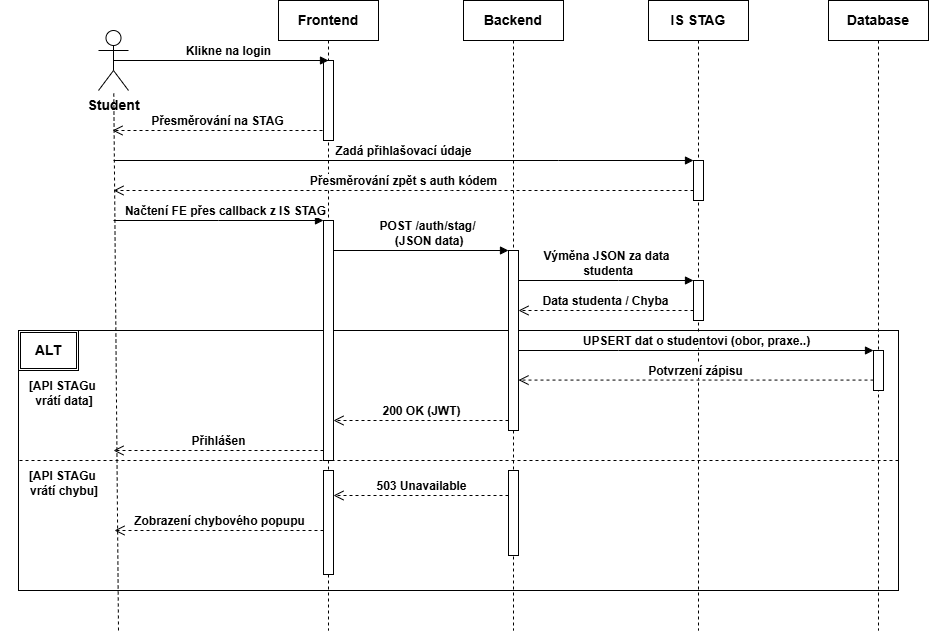

The diagram above was exported from draw.io. Its source (the exported page's mxGraphModel, read from the mxfile embedded in the PNG):
<mxGraphModel dx="2264" dy="777" grid="1" gridSize="10" guides="1" tooltips="1" connect="1" arrows="1" fold="1" page="1" pageScale="1" pageWidth="850" pageHeight="1100" math="0" shadow="0">
  <root>
    <mxCell id="0" />
    <mxCell id="1" parent="0" />
    <mxCell id="9_5otulYiwuxepPNt4ZC-43" parent="1" style="rounded=0;whiteSpace=wrap;html=1;" value="" vertex="1">
      <mxGeometry height="260" width="880" x="-70" y="410" as="geometry" />
    </mxCell>
    <mxCell id="aM9ryv3xv72pqoxQDRHE-1" parent="1" style="shape=umlLifeline;perimeter=lifelinePerimeter;whiteSpace=wrap;html=1;container=0;dropTarget=0;collapsible=0;recursiveResize=0;outlineConnect=0;portConstraint=eastwest;newEdgeStyle={&quot;edgeStyle&quot;:&quot;elbowEdgeStyle&quot;,&quot;elbow&quot;:&quot;vertical&quot;,&quot;curved&quot;:0,&quot;rounded&quot;:0};fontSize=14;fontStyle=1" value="Frontend" vertex="1">
      <mxGeometry height="630" width="100" x="190" y="80" as="geometry" />
    </mxCell>
    <mxCell id="aM9ryv3xv72pqoxQDRHE-2" parent="aM9ryv3xv72pqoxQDRHE-1" style="html=1;points=[];perimeter=orthogonalPerimeter;outlineConnect=0;targetShapes=umlLifeline;portConstraint=eastwest;newEdgeStyle={&quot;edgeStyle&quot;:&quot;elbowEdgeStyle&quot;,&quot;elbow&quot;:&quot;vertical&quot;,&quot;curved&quot;:0,&quot;rounded&quot;:0};" value="" vertex="1">
      <mxGeometry height="80" width="10" x="45" y="60" as="geometry" />
    </mxCell>
    <mxCell id="9_5otulYiwuxepPNt4ZC-48" parent="aM9ryv3xv72pqoxQDRHE-1" style="html=1;points=[];perimeter=orthogonalPerimeter;outlineConnect=0;targetShapes=umlLifeline;portConstraint=eastwest;newEdgeStyle={&quot;edgeStyle&quot;:&quot;elbowEdgeStyle&quot;,&quot;elbow&quot;:&quot;vertical&quot;,&quot;curved&quot;:0,&quot;rounded&quot;:0};" value="" vertex="1">
      <mxGeometry height="240" width="10" x="45" y="220" as="geometry" />
    </mxCell>
    <mxCell id="9_5otulYiwuxepPNt4ZC-53" parent="aM9ryv3xv72pqoxQDRHE-1" style="html=1;points=[];perimeter=orthogonalPerimeter;outlineConnect=0;targetShapes=umlLifeline;portConstraint=eastwest;newEdgeStyle={&quot;edgeStyle&quot;:&quot;elbowEdgeStyle&quot;,&quot;elbow&quot;:&quot;vertical&quot;,&quot;curved&quot;:0,&quot;rounded&quot;:0};" value="" vertex="1">
      <mxGeometry height="104" width="10" x="45" y="470" as="geometry" />
    </mxCell>
    <mxCell id="aM9ryv3xv72pqoxQDRHE-5" parent="1" style="shape=umlLifeline;perimeter=lifelinePerimeter;whiteSpace=wrap;html=1;container=0;dropTarget=0;collapsible=0;recursiveResize=0;outlineConnect=0;portConstraint=eastwest;newEdgeStyle={&quot;edgeStyle&quot;:&quot;elbowEdgeStyle&quot;,&quot;elbow&quot;:&quot;vertical&quot;,&quot;curved&quot;:0,&quot;rounded&quot;:0};fontSize=14;fontStyle=1" value="Backend" vertex="1">
      <mxGeometry height="630" width="100" x="375" y="80" as="geometry" />
    </mxCell>
    <mxCell id="9_5otulYiwuxepPNt4ZC-38" parent="aM9ryv3xv72pqoxQDRHE-5" style="html=1;points=[];perimeter=orthogonalPerimeter;outlineConnect=0;targetShapes=umlLifeline;portConstraint=eastwest;newEdgeStyle={&quot;edgeStyle&quot;:&quot;elbowEdgeStyle&quot;,&quot;elbow&quot;:&quot;vertical&quot;,&quot;curved&quot;:0,&quot;rounded&quot;:0};" value="" vertex="1">
      <mxGeometry height="180" width="10" x="45" y="250" as="geometry" />
    </mxCell>
    <mxCell id="9_5otulYiwuxepPNt4ZC-55" parent="aM9ryv3xv72pqoxQDRHE-5" style="html=1;points=[];perimeter=orthogonalPerimeter;outlineConnect=0;targetShapes=umlLifeline;portConstraint=eastwest;newEdgeStyle={&quot;edgeStyle&quot;:&quot;elbowEdgeStyle&quot;,&quot;elbow&quot;:&quot;vertical&quot;,&quot;curved&quot;:0,&quot;rounded&quot;:0};" value="" vertex="1">
      <mxGeometry height="85" width="10" x="45" y="470" as="geometry" />
    </mxCell>
    <mxCell id="9_5otulYiwuxepPNt4ZC-2" parent="1" style="shape=umlLifeline;perimeter=lifelinePerimeter;whiteSpace=wrap;html=1;container=0;dropTarget=0;collapsible=0;recursiveResize=0;outlineConnect=0;portConstraint=eastwest;newEdgeStyle={&quot;edgeStyle&quot;:&quot;elbowEdgeStyle&quot;,&quot;elbow&quot;:&quot;vertical&quot;,&quot;curved&quot;:0,&quot;rounded&quot;:0};fontSize=14;fontStyle=1" value="Database" vertex="1">
      <mxGeometry height="630" width="100" x="740" y="80" as="geometry" />
    </mxCell>
    <mxCell id="aM9ryv3xv72pqoxQDRHE-10" edge="1" parent="1" source="9_5otulYiwuxepPNt4ZC-11" style="html=1;verticalAlign=bottom;endArrow=open;endSize=8;edgeStyle=elbowEdgeStyle;elbow=vertical;curved=0;rounded=0;endFill=0;fontSize=12;startArrow=none;startFill=0;dashed=1;fontStyle=1" value="Přesměrování zpět s auth kódem">
      <mxGeometry relative="1" as="geometry">
        <Array as="points">
          <mxPoint x="363" y="270" />
        </Array>
        <mxPoint x="597.9999999999995" y="270" as="sourcePoint" />
        <mxPoint x="25" y="270" as="targetPoint" />
      </mxGeometry>
    </mxCell>
    <mxCell id="9_5otulYiwuxepPNt4ZC-4" parent="1" style="shape=umlActor;verticalLabelPosition=bottom;verticalAlign=top;html=1;outlineConnect=0;fontSize=14;fontStyle=1" value="Student" vertex="1">
      <mxGeometry height="60" width="30" x="10" y="110" as="geometry" />
    </mxCell>
    <mxCell id="aM9ryv3xv72pqoxQDRHE-3" edge="1" parent="1" source="9_5otulYiwuxepPNt4ZC-4" style="html=1;verticalAlign=bottom;startArrow=none;endArrow=block;startSize=8;edgeStyle=elbowEdgeStyle;elbow=vertical;curved=0;rounded=0;startFill=0;fontSize=12;exitX=0.5;exitY=0.5;exitDx=0;exitDy=0;exitPerimeter=0;fontStyle=1" value=" Klikne na login">
      <mxGeometry relative="1" x="0.0712" as="geometry">
        <mxPoint as="offset" />
        <Array as="points" />
        <mxPoint x="85" y="170" as="sourcePoint" />
        <mxPoint x="240" y="140" as="targetPoint" />
      </mxGeometry>
    </mxCell>
    <mxCell id="9_5otulYiwuxepPNt4ZC-10" edge="1" parent="1" style="html=1;verticalAlign=bottom;endArrow=none;dashed=1;endSize=8;elbow=vertical;rounded=0;fontSize=10;endFill=0;" target="9_5otulYiwuxepPNt4ZC-4" value="">
      <mxGeometry relative="1" as="geometry">
        <mxPoint x="30" y="710" as="sourcePoint" />
        <mxPoint x="310" y="240" as="targetPoint" />
      </mxGeometry>
    </mxCell>
    <mxCell id="aM9ryv3xv72pqoxQDRHE-9" edge="1" parent="1" style="html=1;verticalAlign=bottom;endArrow=block;edgeStyle=orthogonalEdgeStyle;elbow=horizontal;curved=0;rounded=0;startArrow=none;startFill=0;endFill=1;fontSize=12;innerLoopWaypoints=1;fontStyle=1" target="9_5otulYiwuxepPNt4ZC-11" value="Zadá přihlašovací údaje">
      <mxGeometry relative="1" as="geometry">
        <mxPoint as="offset" />
        <Array as="points">
          <mxPoint x="470" y="240" />
          <mxPoint x="470" y="240" />
        </Array>
        <mxPoint x="25" y="240" as="sourcePoint" />
        <mxPoint x="201" y="240" as="targetPoint" />
      </mxGeometry>
    </mxCell>
    <mxCell id="9_5otulYiwuxepPNt4ZC-14" parent="1" style="shape=umlLifeline;perimeter=lifelinePerimeter;whiteSpace=wrap;html=1;container=0;dropTarget=0;collapsible=0;recursiveResize=0;outlineConnect=0;portConstraint=eastwest;newEdgeStyle={&quot;edgeStyle&quot;:&quot;elbowEdgeStyle&quot;,&quot;elbow&quot;:&quot;vertical&quot;,&quot;curved&quot;:0,&quot;rounded&quot;:0};fontSize=14;fontStyle=1" value="IS STAG" vertex="1">
      <mxGeometry height="630" width="100" x="560" y="80" as="geometry" />
    </mxCell>
    <mxCell id="9_5otulYiwuxepPNt4ZC-11" parent="9_5otulYiwuxepPNt4ZC-14" style="html=1;points=[];perimeter=orthogonalPerimeter;outlineConnect=0;targetShapes=umlLifeline;portConstraint=eastwest;newEdgeStyle={&quot;edgeStyle&quot;:&quot;elbowEdgeStyle&quot;,&quot;elbow&quot;:&quot;vertical&quot;,&quot;curved&quot;:0,&quot;rounded&quot;:0};" value="" vertex="1">
      <mxGeometry height="40" width="10" x="45" y="160" as="geometry" />
    </mxCell>
    <mxCell id="9_5otulYiwuxepPNt4ZC-36" parent="9_5otulYiwuxepPNt4ZC-14" style="html=1;points=[];perimeter=orthogonalPerimeter;outlineConnect=0;targetShapes=umlLifeline;portConstraint=eastwest;newEdgeStyle={&quot;edgeStyle&quot;:&quot;elbowEdgeStyle&quot;,&quot;elbow&quot;:&quot;vertical&quot;,&quot;curved&quot;:0,&quot;rounded&quot;:0};" value="" vertex="1">
      <mxGeometry height="40" width="10" x="45" y="280" as="geometry" />
    </mxCell>
    <mxCell id="9_5otulYiwuxepPNt4ZC-39" edge="1" parent="1" style="html=1;verticalAlign=bottom;endArrow=open;endSize=8;elbow=vertical;rounded=0;endFill=0;fontSize=12;startArrow=none;startFill=0;dashed=1;fontStyle=1" value="Data studenta / Chyba">
      <mxGeometry relative="1" x="0.0041" as="geometry">
        <mxPoint as="offset" />
        <mxPoint x="605" y="390" as="sourcePoint" />
        <mxPoint x="430" y="390" as="targetPoint" />
      </mxGeometry>
    </mxCell>
    <mxCell id="9_5otulYiwuxepPNt4ZC-41" parent="1" style="html=1;points=[];perimeter=orthogonalPerimeter;outlineConnect=0;targetShapes=umlLifeline;portConstraint=eastwest;newEdgeStyle={&quot;edgeStyle&quot;:&quot;elbowEdgeStyle&quot;,&quot;elbow&quot;:&quot;vertical&quot;,&quot;curved&quot;:0,&quot;rounded&quot;:0};" value="" vertex="1">
      <mxGeometry height="40" width="10" x="785" y="430" as="geometry" />
    </mxCell>
    <mxCell id="9_5otulYiwuxepPNt4ZC-42" edge="1" parent="1" style="html=1;verticalAlign=bottom;endArrow=block;edgeStyle=elbowEdgeStyle;elbow=vertical;curved=0;rounded=0;endFill=1;fontSize=12;fontStyle=1" target="9_5otulYiwuxepPNt4ZC-36" value="Výměna JSON za data&lt;div&gt;&amp;nbsp;studenta&lt;/div&gt;">
      <mxGeometry relative="1" as="geometry">
        <Array as="points">
          <mxPoint x="530" y="360" />
        </Array>
        <mxPoint x="430" y="360" as="sourcePoint" />
        <mxPoint x="600" y="360" as="targetPoint" />
      </mxGeometry>
    </mxCell>
    <mxCell id="9_5otulYiwuxepPNt4ZC-45" edge="1" parent="1" style="html=1;verticalAlign=bottom;endArrow=open;endSize=8;elbow=vertical;rounded=0;endFill=0;fontSize=12;startArrow=none;startFill=0;dashed=1;fontStyle=1" value="Potvrzení zápisu">
      <mxGeometry relative="1" x="0.0028" as="geometry">
        <mxPoint as="offset" />
        <mxPoint x="785" y="459.58" as="sourcePoint" />
        <mxPoint x="430" y="459.58" as="targetPoint" />
      </mxGeometry>
    </mxCell>
    <mxCell id="9_5otulYiwuxepPNt4ZC-47" edge="1" parent="1" style="html=1;verticalAlign=bottom;endArrow=none;dashed=1;endSize=8;elbow=vertical;rounded=0;fontSize=10;entryX=0;entryY=0.5;entryDx=0;entryDy=0;exitX=1;exitY=0.5;exitDx=0;exitDy=0;endFill=0;" value="">
      <mxGeometry relative="1" as="geometry">
        <mxPoint x="810" y="540" as="sourcePoint" />
        <mxPoint x="-70" y="540" as="targetPoint" />
      </mxGeometry>
    </mxCell>
    <mxCell id="9_5otulYiwuxepPNt4ZC-49" parent="1" style="shape=ext;double=1;rounded=0;whiteSpace=wrap;html=1;fontSize=14;fontStyle=1" value="ALT" vertex="1">
      <mxGeometry height="40" width="60" x="-70" y="410" as="geometry" />
    </mxCell>
    <mxCell id="9_5otulYiwuxepPNt4ZC-50" edge="1" parent="1" style="html=1;verticalAlign=bottom;endArrow=open;dashed=1;endSize=8;edgeStyle=elbowEdgeStyle;elbow=vertical;curved=0;rounded=0;fontSize=12;fontStyle=1" target="9_5otulYiwuxepPNt4ZC-48" value="200 OK (JWT)">
      <mxGeometry relative="1" x="-0.002" as="geometry">
        <mxPoint as="offset" />
        <Array as="points">
          <mxPoint x="360" y="500" />
        </Array>
        <mxPoint x="420" y="500" as="sourcePoint" />
        <mxPoint x="250" y="500" as="targetPoint" />
      </mxGeometry>
    </mxCell>
    <mxCell id="9_5otulYiwuxepPNt4ZC-52" edge="1" parent="1" source="9_5otulYiwuxepPNt4ZC-48" style="html=1;verticalAlign=bottom;endArrow=open;dashed=1;endSize=8;elbow=vertical;rounded=0;fontSize=12;fontStyle=1" value="Přihlášen">
      <mxGeometry relative="1" as="geometry">
        <mxPoint x="230" y="530" as="sourcePoint" />
        <mxPoint x="25" y="530" as="targetPoint" />
      </mxGeometry>
    </mxCell>
    <mxCell id="9_5otulYiwuxepPNt4ZC-58" edge="1" parent="1" style="html=1;verticalAlign=bottom;endArrow=open;dashed=1;endSize=8;edgeStyle=elbowEdgeStyle;elbow=vertical;curved=0;rounded=0;fontSize=12;fontStyle=1" value="503 Unavailable">
      <mxGeometry relative="1" x="-0.002" as="geometry">
        <mxPoint as="offset" />
        <Array as="points">
          <mxPoint x="365" y="575" />
        </Array>
        <mxPoint x="420" y="575" as="sourcePoint" />
        <mxPoint x="245" y="575" as="targetPoint" />
      </mxGeometry>
    </mxCell>
    <mxCell id="9_5otulYiwuxepPNt4ZC-59" edge="1" parent="1" style="html=1;verticalAlign=bottom;endArrow=open;dashed=1;endSize=8;elbow=vertical;rounded=0;fontSize=12;fontStyle=1" value="Zobrazení chybového popupu">
      <mxGeometry relative="1" x="-0.001" as="geometry">
        <mxPoint as="offset" />
        <mxPoint x="235" y="610" as="sourcePoint" />
        <mxPoint x="26" y="610" as="targetPoint" />
      </mxGeometry>
    </mxCell>
    <mxCell id="9_5otulYiwuxepPNt4ZC-62" parent="1" style="text;html=1;whiteSpace=wrap;strokeColor=none;fillColor=none;align=center;verticalAlign=middle;rounded=0;fontSize=12;fontStyle=1" value="[API STAGu&amp;nbsp;&lt;div&gt;vrátí data&lt;span style=&quot;background-color: transparent; color: light-dark(rgb(0, 0, 0), rgb(255, 255, 255));&quot;&gt;]&lt;/span&gt;&lt;/div&gt;" vertex="1">
      <mxGeometry height="25" width="128" x="-88" y="460" as="geometry" />
    </mxCell>
    <mxCell id="9_5otulYiwuxepPNt4ZC-64" edge="1" parent="1" style="html=1;verticalAlign=bottom;endArrow=open;dashed=1;endSize=8;elbow=vertical;rounded=0;fontSize=12;fontStyle=1" value="Přesměrování na STAG">
      <mxGeometry relative="1" as="geometry">
        <mxPoint as="offset" />
        <mxPoint x="234" y="210" as="sourcePoint" />
        <mxPoint x="24" y="210" as="targetPoint" />
      </mxGeometry>
    </mxCell>
    <mxCell id="9_5otulYiwuxepPNt4ZC-65" edge="1" parent="1" style="html=1;verticalAlign=bottom;startArrow=none;endArrow=block;startSize=8;edgeStyle=elbowEdgeStyle;elbow=vertical;curved=0;rounded=0;startFill=0;fontSize=12;fontStyle=1" target="9_5otulYiwuxepPNt4ZC-48" value=" Načtení FE přes callback z IS STAG">
      <mxGeometry relative="1" x="0.0712" as="geometry">
        <mxPoint as="offset" />
        <Array as="points" />
        <mxPoint x="25" y="300" as="sourcePoint" />
        <mxPoint x="230" y="300" as="targetPoint" />
      </mxGeometry>
    </mxCell>
    <mxCell id="9_5otulYiwuxepPNt4ZC-66" edge="1" parent="1" style="html=1;verticalAlign=bottom;startArrow=none;endArrow=block;startSize=8;edgeStyle=elbowEdgeStyle;elbow=vertical;curved=0;rounded=0;startFill=0;fontSize=12;fontStyle=1" value=" POST /auth/stag/&lt;div&gt;&amp;nbsp;(JSON data)&lt;/div&gt;">
      <mxGeometry relative="1" x="0.0743" as="geometry">
        <mxPoint as="offset" />
        <Array as="points" />
        <mxPoint x="245" y="330" as="sourcePoint" />
        <mxPoint x="420" y="330" as="targetPoint" />
      </mxGeometry>
    </mxCell>
    <mxCell id="9_5otulYiwuxepPNt4ZC-67" edge="1" parent="1" style="html=1;verticalAlign=bottom;endArrow=block;edgeStyle=elbowEdgeStyle;elbow=vertical;curved=0;rounded=0;endFill=1;fontSize=12;fontStyle=1" target="9_5otulYiwuxepPNt4ZC-41" value="UPSERT dat o studentovi (obor, praxe..)">
      <mxGeometry relative="1" as="geometry">
        <Array as="points">
          <mxPoint x="530" y="430" />
        </Array>
        <mxPoint x="430" y="430" as="sourcePoint" />
        <mxPoint x="605" y="430" as="targetPoint" />
      </mxGeometry>
    </mxCell>
    <mxCell id="9_5otulYiwuxepPNt4ZC-68" parent="1" style="text;html=1;whiteSpace=wrap;strokeColor=none;fillColor=none;align=center;verticalAlign=middle;rounded=0;fontSize=12;fontStyle=1" value="[API STAGu&amp;nbsp;&lt;div&gt;vrátí chybu&lt;span style=&quot;background-color: transparent; color: light-dark(rgb(0, 0, 0), rgb(255, 255, 255));&quot;&gt;]&lt;/span&gt;&lt;/div&gt;" vertex="1">
      <mxGeometry height="25" width="128" x="-88" y="550" as="geometry" />
    </mxCell>
  </root>
</mxGraphModel>